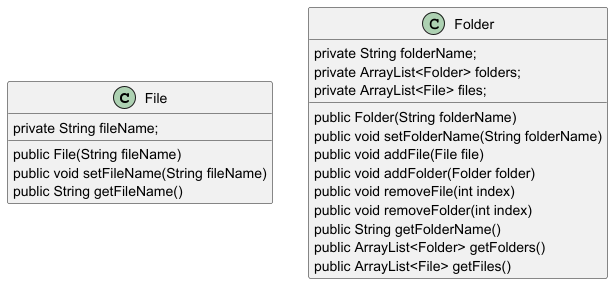

The diagram above was rendered by PlantUML. Its source (embedded in the PNG):
@startuml

class File{
    private String fileName;

    public File(String fileName)
    public void setFileName(String fileName)
    public String getFileName()
}

class Folder{
    private String folderName;
    private ArrayList<Folder> folders;
    private ArrayList<File> files;

    public Folder(String folderName)
    public void setFolderName(String folderName)
    public void addFile(File file)
    public void addFolder(Folder folder)
    public void removeFile(int index)
    public void removeFolder(int index)
    public String getFolderName()
    public ArrayList<Folder> getFolders()
    public ArrayList<File> getFiles()
}

@enduml